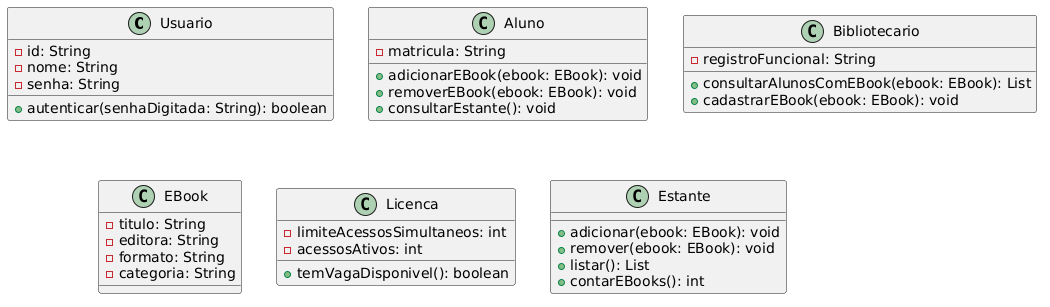

The diagram above was rendered by PlantUML. Its source (embedded in the PNG):
@startuml
class Usuario {
  - id: String
  - nome: String
  - senha: String
  + autenticar(senhaDigitada: String): boolean
}

class Aluno {
  - matricula: String
  + adicionarEBook(ebook: EBook): void
  + removerEBook(ebook: EBook): void
  + consultarEstante(): void
}

class Bibliotecario {
  - registroFuncional: String
  + consultarAlunosComEBook(ebook: EBook): List
  + cadastrarEBook(ebook: EBook): void
}

class EBook {
  - titulo: String
  - editora: String
  - formato: String
  - categoria: String
}

class Licenca {
  - limiteAcessosSimultaneos: int
  - acessosAtivos: int
  + temVagaDisponivel(): boolean
}

class Estante {
  + adicionar(ebook: EBook): void
  + remover(ebook: EBook): void
  + listar(): List
  + contarEBooks(): int
}
@enduml